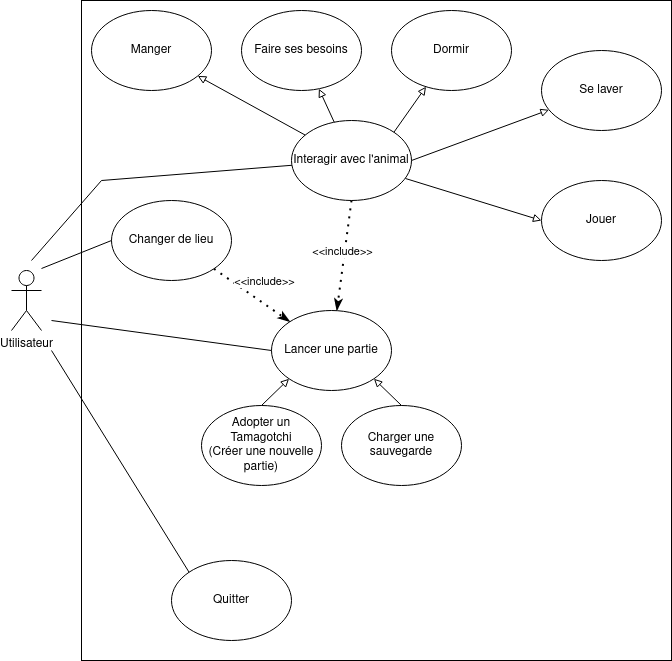

The diagram above was exported from draw.io. Its source (the exported page's mxGraphModel, read from the mxfile embedded in the PNG):
<mxGraphModel dx="1392" dy="764" grid="1" gridSize="10" guides="1" tooltips="1" connect="1" arrows="1" fold="1" page="1" pageScale="1" pageWidth="827" pageHeight="1169" math="0" shadow="0">
  <root>
    <mxCell id="0" />
    <mxCell id="1" parent="0" />
    <mxCell id="j9mvbgPEHr8XH7q1VRJ--3" value="" style="rounded=0;whiteSpace=wrap;html=1;" parent="1" vertex="1">
      <mxGeometry x="120" y="70" width="590" height="660" as="geometry" />
    </mxCell>
    <mxCell id="j9mvbgPEHr8XH7q1VRJ--2" value="Utilisateur" style="shape=umlActor;verticalLabelPosition=bottom;verticalAlign=top;html=1;outlineConnect=0;" parent="1" vertex="1">
      <mxGeometry x="50" y="340" width="30" height="60" as="geometry" />
    </mxCell>
    <mxCell id="j9mvbgPEHr8XH7q1VRJ--7" value="Changer de lieu" style="ellipse;whiteSpace=wrap;html=1;" parent="1" vertex="1">
      <mxGeometry x="150" y="270" width="120" height="80" as="geometry" />
    </mxCell>
    <mxCell id="j9mvbgPEHr8XH7q1VRJ--8" value="Interagir avec l'animal" style="ellipse;whiteSpace=wrap;html=1;" parent="1" vertex="1">
      <mxGeometry x="330" y="190" width="120" height="80" as="geometry" />
    </mxCell>
    <mxCell id="j9mvbgPEHr8XH7q1VRJ--9" value="Jouer" style="ellipse;whiteSpace=wrap;html=1;" parent="1" vertex="1">
      <mxGeometry x="580" y="250" width="120" height="80" as="geometry" />
    </mxCell>
    <mxCell id="j9mvbgPEHr8XH7q1VRJ--10" value="Manger" style="ellipse;whiteSpace=wrap;html=1;" parent="1" vertex="1">
      <mxGeometry x="130" y="80" width="120" height="80" as="geometry" />
    </mxCell>
    <mxCell id="j9mvbgPEHr8XH7q1VRJ--11" value="Dormir" style="ellipse;whiteSpace=wrap;html=1;" parent="1" vertex="1">
      <mxGeometry x="430" y="80" width="120" height="80" as="geometry" />
    </mxCell>
    <mxCell id="j9mvbgPEHr8XH7q1VRJ--12" value="Se laver" style="ellipse;whiteSpace=wrap;html=1;" parent="1" vertex="1">
      <mxGeometry x="580" y="120" width="120" height="80" as="geometry" />
    </mxCell>
    <mxCell id="j9mvbgPEHr8XH7q1VRJ--13" value="Faire ses besoins" style="ellipse;whiteSpace=wrap;html=1;" parent="1" vertex="1">
      <mxGeometry x="280" y="80" width="120" height="80" as="geometry" />
    </mxCell>
    <mxCell id="j9mvbgPEHr8XH7q1VRJ--21" value="" style="endArrow=block;html=1;entryX=0;entryY=0.5;entryDx=0;entryDy=0;endFill=0;exitX=0.95;exitY=0.725;exitDx=0;exitDy=0;exitPerimeter=0;" parent="1" source="j9mvbgPEHr8XH7q1VRJ--8" target="j9mvbgPEHr8XH7q1VRJ--9" edge="1">
      <mxGeometry width="50" height="50" relative="1" as="geometry">
        <mxPoint x="470" y="330" as="sourcePoint" />
        <mxPoint x="520" y="280" as="targetPoint" />
      </mxGeometry>
    </mxCell>
    <mxCell id="j9mvbgPEHr8XH7q1VRJ--23" value="Charger une sauvegarde" style="ellipse;whiteSpace=wrap;html=1;" parent="1" vertex="1">
      <mxGeometry x="380" y="475" width="120" height="80" as="geometry" />
    </mxCell>
    <mxCell id="j9mvbgPEHr8XH7q1VRJ--24" value="&lt;div&gt;Adopter un Tamagotchi&lt;/div&gt;&lt;div&gt;(Créer une nouvelle partie)&lt;br&gt;&lt;/div&gt;" style="ellipse;whiteSpace=wrap;html=1;" parent="1" vertex="1">
      <mxGeometry x="240" y="475" width="120" height="80" as="geometry" />
    </mxCell>
    <mxCell id="j9mvbgPEHr8XH7q1VRJ--25" value="Quitter" style="ellipse;whiteSpace=wrap;html=1;" parent="1" vertex="1">
      <mxGeometry x="210" y="630" width="120" height="80" as="geometry" />
    </mxCell>
    <mxCell id="j9mvbgPEHr8XH7q1VRJ--26" value="" style="endArrow=block;html=1;endFill=0;" parent="1" source="j9mvbgPEHr8XH7q1VRJ--8" target="j9mvbgPEHr8XH7q1VRJ--10" edge="1">
      <mxGeometry width="50" height="50" relative="1" as="geometry">
        <mxPoint x="330" y="480" as="sourcePoint" />
        <mxPoint x="380" y="430" as="targetPoint" />
      </mxGeometry>
    </mxCell>
    <mxCell id="j9mvbgPEHr8XH7q1VRJ--27" value="" style="endArrow=block;html=1;endFill=0;" parent="1" source="j9mvbgPEHr8XH7q1VRJ--8" target="j9mvbgPEHr8XH7q1VRJ--13" edge="1">
      <mxGeometry width="50" height="50" relative="1" as="geometry">
        <mxPoint x="400" y="210" as="sourcePoint" />
        <mxPoint x="380" y="430" as="targetPoint" />
      </mxGeometry>
    </mxCell>
    <mxCell id="j9mvbgPEHr8XH7q1VRJ--28" value="" style="endArrow=block;html=1;endFill=0;exitX=1;exitY=0;exitDx=0;exitDy=0;" parent="1" source="j9mvbgPEHr8XH7q1VRJ--8" target="j9mvbgPEHr8XH7q1VRJ--11" edge="1">
      <mxGeometry width="50" height="50" relative="1" as="geometry">
        <mxPoint x="330" y="480" as="sourcePoint" />
        <mxPoint x="380" y="430" as="targetPoint" />
      </mxGeometry>
    </mxCell>
    <mxCell id="j9mvbgPEHr8XH7q1VRJ--29" value="" style="endArrow=block;html=1;exitX=1;exitY=0.5;exitDx=0;exitDy=0;endFill=0;" parent="1" source="j9mvbgPEHr8XH7q1VRJ--8" target="j9mvbgPEHr8XH7q1VRJ--12" edge="1">
      <mxGeometry width="50" height="50" relative="1" as="geometry">
        <mxPoint x="330" y="480" as="sourcePoint" />
        <mxPoint x="380" y="430" as="targetPoint" />
      </mxGeometry>
    </mxCell>
    <mxCell id="j9mvbgPEHr8XH7q1VRJ--33" value="" style="endArrow=none;html=1;entryX=0;entryY=0;entryDx=0;entryDy=0;" parent="1" target="j9mvbgPEHr8XH7q1VRJ--25" edge="1">
      <mxGeometry width="50" height="50" relative="1" as="geometry">
        <mxPoint x="90" y="420" as="sourcePoint" />
        <mxPoint x="380" y="430" as="targetPoint" />
        <Array as="points" />
      </mxGeometry>
    </mxCell>
    <mxCell id="mZH_ssPj5okv719b2F58-13" value="" style="endArrow=none;html=1;entryX=0;entryY=0.5;entryDx=0;entryDy=0;" edge="1" parent="1" target="j9mvbgPEHr8XH7q1VRJ--7">
      <mxGeometry width="50" height="50" relative="1" as="geometry">
        <mxPoint x="80" y="338" as="sourcePoint" />
        <mxPoint x="440" y="440" as="targetPoint" />
        <Array as="points" />
      </mxGeometry>
    </mxCell>
    <mxCell id="mZH_ssPj5okv719b2F58-14" value="" style="endArrow=none;html=1;strokeWidth=1;rounded=0;" edge="1" parent="1" target="j9mvbgPEHr8XH7q1VRJ--8">
      <mxGeometry width="50" height="50" relative="1" as="geometry">
        <mxPoint x="70" y="330" as="sourcePoint" />
        <mxPoint x="440" y="440" as="targetPoint" />
        <Array as="points">
          <mxPoint x="140" y="250" />
        </Array>
      </mxGeometry>
    </mxCell>
    <mxCell id="mZH_ssPj5okv719b2F58-15" value="" style="endArrow=classicThin;dashed=1;html=1;dashPattern=1 3;strokeWidth=2;exitX=0.5;exitY=1;exitDx=0;exitDy=0;endFill=1;" edge="1" parent="1" source="j9mvbgPEHr8XH7q1VRJ--8" target="mZH_ssPj5okv719b2F58-21">
      <mxGeometry width="50" height="50" relative="1" as="geometry">
        <mxPoint x="390" y="490" as="sourcePoint" />
        <mxPoint x="400" y="360" as="targetPoint" />
      </mxGeometry>
    </mxCell>
    <mxCell id="mZH_ssPj5okv719b2F58-16" value="&amp;lt;&amp;lt;include&amp;gt;&amp;gt;" style="edgeLabel;html=1;align=center;verticalAlign=middle;resizable=0;points=[];" vertex="1" connectable="0" parent="mZH_ssPj5okv719b2F58-15">
      <mxGeometry x="0.325" relative="1" as="geometry">
        <mxPoint y="-23" as="offset" />
      </mxGeometry>
    </mxCell>
    <mxCell id="mZH_ssPj5okv719b2F58-17" value="" style="endArrow=classicThin;dashed=1;html=1;dashPattern=1 3;strokeWidth=2;exitX=1;exitY=1;exitDx=0;exitDy=0;endFill=1;" edge="1" parent="1" source="j9mvbgPEHr8XH7q1VRJ--7" target="mZH_ssPj5okv719b2F58-21">
      <mxGeometry width="50" height="50" relative="1" as="geometry">
        <mxPoint x="410" y="290" as="sourcePoint" />
        <mxPoint x="310" y="360" as="targetPoint" />
      </mxGeometry>
    </mxCell>
    <mxCell id="mZH_ssPj5okv719b2F58-18" value="&amp;lt;&amp;lt;include&amp;gt;&amp;gt;" style="edgeLabel;html=1;align=center;verticalAlign=middle;resizable=0;points=[];" vertex="1" connectable="0" parent="mZH_ssPj5okv719b2F58-17">
      <mxGeometry x="0.325" relative="1" as="geometry">
        <mxPoint y="-23" as="offset" />
      </mxGeometry>
    </mxCell>
    <mxCell id="mZH_ssPj5okv719b2F58-21" value="Lancer une partie" style="ellipse;whiteSpace=wrap;html=1;" vertex="1" parent="1">
      <mxGeometry x="310" y="380" width="120" height="80" as="geometry" />
    </mxCell>
    <mxCell id="mZH_ssPj5okv719b2F58-22" value="" style="endArrow=none;html=1;exitX=0;exitY=0.5;exitDx=0;exitDy=0;" edge="1" parent="1" source="mZH_ssPj5okv719b2F58-21">
      <mxGeometry width="50" height="50" relative="1" as="geometry">
        <mxPoint x="390" y="420" as="sourcePoint" />
        <mxPoint x="90" y="390" as="targetPoint" />
        <Array as="points" />
      </mxGeometry>
    </mxCell>
    <mxCell id="mZH_ssPj5okv719b2F58-24" value="" style="endArrow=block;html=1;exitX=0.5;exitY=0;exitDx=0;exitDy=0;entryX=0;entryY=1;entryDx=0;entryDy=0;endFill=0;" edge="1" parent="1" source="j9mvbgPEHr8XH7q1VRJ--24" target="mZH_ssPj5okv719b2F58-21">
      <mxGeometry width="50" height="50" relative="1" as="geometry">
        <mxPoint x="390" y="420" as="sourcePoint" />
        <mxPoint x="440" y="370" as="targetPoint" />
        <Array as="points" />
      </mxGeometry>
    </mxCell>
    <mxCell id="mZH_ssPj5okv719b2F58-25" value="" style="endArrow=block;html=1;exitX=0.5;exitY=0;exitDx=0;exitDy=0;entryX=1;entryY=1;entryDx=0;entryDy=0;endFill=0;" edge="1" parent="1" source="j9mvbgPEHr8XH7q1VRJ--23" target="mZH_ssPj5okv719b2F58-21">
      <mxGeometry width="50" height="50" relative="1" as="geometry">
        <mxPoint x="390" y="420" as="sourcePoint" />
        <mxPoint x="440" y="370" as="targetPoint" />
        <Array as="points" />
      </mxGeometry>
    </mxCell>
  </root>
</mxGraphModel>